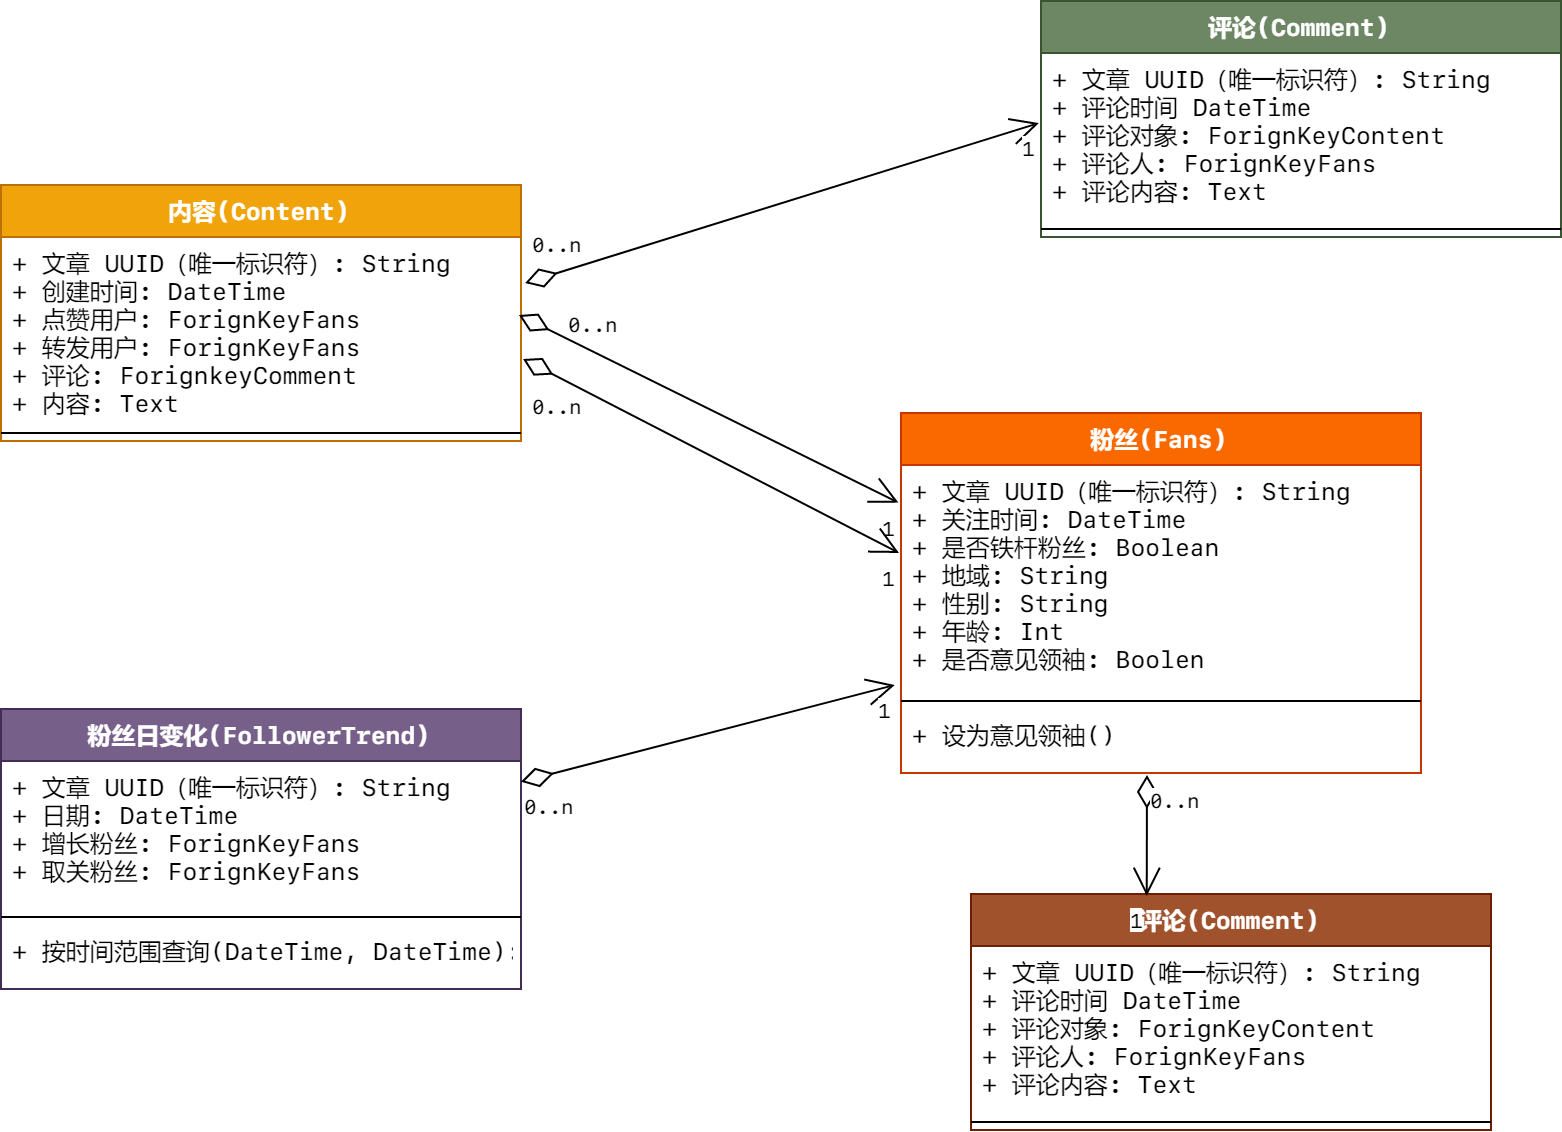

The diagram above was exported from draw.io. Its source (the exported page's mxGraphModel, read from the mxfile embedded in the PNG):
<mxGraphModel dx="2088" dy="932" grid="1" gridSize="10" guides="1" tooltips="1" connect="1" arrows="1" fold="1" page="1" pageScale="1" pageWidth="827" pageHeight="1169" math="0" shadow="0">
  <root>
    <mxCell id="0" />
    <mxCell id="1" parent="0" />
    <mxCell id="uwzEHiihTkONxnUCtZKs-1" value="内容(Content)" style="swimlane;fontStyle=1;align=center;verticalAlign=top;childLayout=stackLayout;horizontal=1;startSize=26;horizontalStack=0;resizeParent=1;resizeParentMax=0;resizeLast=0;collapsible=1;marginBottom=0;fillColor=#f0a30a;strokeColor=#BD7000;fontFamily=SF Mono;fontColor=#ffffff;" parent="1" vertex="1">
      <mxGeometry x="-50" y="240" width="260" height="128" as="geometry">
        <mxRectangle x="170" y="300" width="130" height="26" as="alternateBounds" />
      </mxGeometry>
    </mxCell>
    <mxCell id="uwzEHiihTkONxnUCtZKs-2" value="+ 文章 UUID（唯一标识符）: String&#10;+ 创建时间: DateTime&#10;+ 点赞用户: ForignKeyFans&#10;+ 转发用户: ForignKeyFans&#10;+ 评论: ForignkeyComment&#10;+ 内容: Text" style="text;strokeColor=none;fillColor=none;align=left;verticalAlign=top;spacingLeft=4;spacingRight=4;overflow=hidden;rotatable=0;points=[[0,0.5],[1,0.5]];portConstraint=eastwest;spacing=2;imageAspect=1;noLabel=0;fontFamily=SF Mono;" parent="uwzEHiihTkONxnUCtZKs-1" vertex="1">
      <mxGeometry y="26" width="260" height="94" as="geometry" />
    </mxCell>
    <mxCell id="uwzEHiihTkONxnUCtZKs-3" value="" style="line;strokeWidth=1;fillColor=none;align=left;verticalAlign=middle;spacingTop=-1;spacingLeft=3;spacingRight=3;rotatable=0;labelPosition=right;points=[];portConstraint=eastwest;fontFamily=SF Mono;" parent="uwzEHiihTkONxnUCtZKs-1" vertex="1">
      <mxGeometry y="120" width="260" height="8" as="geometry" />
    </mxCell>
    <mxCell id="uwzEHiihTkONxnUCtZKs-5" value="粉丝(Fans)" style="swimlane;fontStyle=1;align=center;verticalAlign=top;childLayout=stackLayout;horizontal=1;startSize=26;horizontalStack=0;resizeParent=1;resizeParentMax=0;resizeLast=0;collapsible=1;marginBottom=0;fillColor=#fa6800;strokeColor=#C73500;fontColor=#ffffff;fontFamily=SF Mono;" parent="1" vertex="1">
      <mxGeometry x="400" y="354" width="260" height="180" as="geometry">
        <mxRectangle x="170" y="300" width="130" height="26" as="alternateBounds" />
      </mxGeometry>
    </mxCell>
    <mxCell id="uwzEHiihTkONxnUCtZKs-6" value="+ 文章 UUID（唯一标识符）: String&#10;+ 关注时间: DateTime&#10;+ 是否铁杆粉丝: Boolean&#10;+ 地域: String&#10;+ 性别: String&#10;+ 年龄: Int&#10;+ 是否意见领袖: Boolen" style="text;strokeColor=none;fillColor=none;align=left;verticalAlign=top;spacingLeft=4;spacingRight=4;overflow=hidden;rotatable=0;points=[[0,0.5],[1,0.5]];portConstraint=eastwest;spacing=2;imageAspect=1;noLabel=0;fontFamily=SF Mono;" parent="uwzEHiihTkONxnUCtZKs-5" vertex="1">
      <mxGeometry y="26" width="260" height="114" as="geometry" />
    </mxCell>
    <mxCell id="uwzEHiihTkONxnUCtZKs-7" value="" style="line;strokeWidth=1;fillColor=none;align=left;verticalAlign=middle;spacingTop=-1;spacingLeft=3;spacingRight=3;rotatable=0;labelPosition=right;points=[];portConstraint=eastwest;fontFamily=SF Mono;" parent="uwzEHiihTkONxnUCtZKs-5" vertex="1">
      <mxGeometry y="140" width="260" height="8" as="geometry" />
    </mxCell>
    <mxCell id="uwzEHiihTkONxnUCtZKs-8" value="+ 设为意见领袖()" style="text;strokeColor=none;fillColor=none;align=left;verticalAlign=top;spacingLeft=4;spacingRight=4;overflow=hidden;rotatable=0;points=[[0,0.5],[1,0.5]];portConstraint=eastwest;fontFamily=SF Mono;" parent="uwzEHiihTkONxnUCtZKs-5" vertex="1">
      <mxGeometry y="148" width="260" height="32" as="geometry" />
    </mxCell>
    <mxCell id="uwzEHiihTkONxnUCtZKs-9" value="粉丝日变化(FollowerTrend)" style="swimlane;fontStyle=1;align=center;verticalAlign=top;childLayout=stackLayout;horizontal=1;startSize=26;horizontalStack=0;resizeParent=1;resizeParentMax=0;resizeLast=0;collapsible=1;marginBottom=0;fillColor=#76608a;strokeColor=#432D57;fontColor=#ffffff;fontFamily=SF Mono;" parent="1" vertex="1">
      <mxGeometry x="-50" y="502" width="260" height="140" as="geometry">
        <mxRectangle x="170" y="300" width="130" height="26" as="alternateBounds" />
      </mxGeometry>
    </mxCell>
    <mxCell id="uwzEHiihTkONxnUCtZKs-10" value="+ 文章 UUID（唯一标识符）: String&#10;+ 日期: DateTime&#10;+ 增长粉丝: ForignKeyFans&#10;+ 取关粉丝: ForignKeyFans" style="text;strokeColor=none;fillColor=none;align=left;verticalAlign=top;spacingLeft=4;spacingRight=4;overflow=hidden;rotatable=0;points=[[0,0.5],[1,0.5]];portConstraint=eastwest;spacing=2;imageAspect=1;noLabel=0;fontFamily=SF Mono;" parent="uwzEHiihTkONxnUCtZKs-9" vertex="1">
      <mxGeometry y="26" width="260" height="74" as="geometry" />
    </mxCell>
    <mxCell id="uwzEHiihTkONxnUCtZKs-11" value="" style="line;strokeWidth=1;fillColor=none;align=left;verticalAlign=middle;spacingTop=-1;spacingLeft=3;spacingRight=3;rotatable=0;labelPosition=right;points=[];portConstraint=eastwest;fontFamily=SF Mono;" parent="uwzEHiihTkONxnUCtZKs-9" vertex="1">
      <mxGeometry y="100" width="260" height="8" as="geometry" />
    </mxCell>
    <mxCell id="uwzEHiihTkONxnUCtZKs-12" value="+ 按时间范围查询(DateTime, DateTime): " style="text;strokeColor=none;fillColor=none;align=left;verticalAlign=top;spacingLeft=4;spacingRight=4;overflow=hidden;rotatable=0;points=[[0,0.5],[1,0.5]];portConstraint=eastwest;fontFamily=SF Mono;" parent="uwzEHiihTkONxnUCtZKs-9" vertex="1">
      <mxGeometry y="108" width="260" height="32" as="geometry" />
    </mxCell>
    <mxCell id="uwzEHiihTkONxnUCtZKs-13" value="评论(Comment)" style="swimlane;fontStyle=1;align=center;verticalAlign=top;childLayout=stackLayout;horizontal=1;startSize=26;horizontalStack=0;resizeParent=1;resizeParentMax=0;resizeLast=0;collapsible=1;marginBottom=0;fillColor=#6d8764;strokeColor=#3A5431;fontFamily=SF Mono;fontColor=#ffffff;" parent="1" vertex="1">
      <mxGeometry x="470" y="148" width="260" height="118" as="geometry">
        <mxRectangle x="170" y="300" width="130" height="26" as="alternateBounds" />
      </mxGeometry>
    </mxCell>
    <mxCell id="uwzEHiihTkONxnUCtZKs-14" value="+ 文章 UUID（唯一标识符）: String&#10;+ 评论时间 DateTime&#10;+ 评论对象: ForignKeyContent&#10;+ 评论人: ForignKeyFans&#10;+ 评论内容: Text" style="text;strokeColor=none;fillColor=none;align=left;verticalAlign=top;spacingLeft=4;spacingRight=4;overflow=hidden;rotatable=0;points=[[0,0.5],[1,0.5]];portConstraint=eastwest;spacing=2;imageAspect=1;noLabel=0;fontFamily=SF Mono;" parent="uwzEHiihTkONxnUCtZKs-13" vertex="1">
      <mxGeometry y="26" width="260" height="84" as="geometry" />
    </mxCell>
    <mxCell id="uwzEHiihTkONxnUCtZKs-15" value="" style="line;strokeWidth=1;fillColor=none;align=left;verticalAlign=middle;spacingTop=-1;spacingLeft=3;spacingRight=3;rotatable=0;labelPosition=right;points=[];portConstraint=eastwest;fontFamily=SF Mono;" parent="uwzEHiihTkONxnUCtZKs-13" vertex="1">
      <mxGeometry y="110" width="260" height="8" as="geometry" />
    </mxCell>
    <mxCell id="uwzEHiihTkONxnUCtZKs-21" value="评论(Comment)" style="swimlane;fontStyle=1;align=center;verticalAlign=top;childLayout=stackLayout;horizontal=1;startSize=26;horizontalStack=0;resizeParent=1;resizeParentMax=0;resizeLast=0;collapsible=1;marginBottom=0;fillColor=#a0522d;strokeColor=#6D1F00;fontColor=#ffffff;fontFamily=SF Mono;" parent="1" vertex="1">
      <mxGeometry x="435" y="594.5" width="260" height="118" as="geometry">
        <mxRectangle x="170" y="300" width="130" height="26" as="alternateBounds" />
      </mxGeometry>
    </mxCell>
    <mxCell id="uwzEHiihTkONxnUCtZKs-22" value="+ 文章 UUID（唯一标识符）: String&#10;+ 评论时间 DateTime&#10;+ 评论对象: ForignKeyContent&#10;+ 评论人: ForignKeyFans&#10;+ 评论内容: Text" style="text;strokeColor=none;fillColor=none;align=left;verticalAlign=top;spacingLeft=4;spacingRight=4;overflow=hidden;rotatable=0;points=[[0,0.5],[1,0.5]];portConstraint=eastwest;spacing=2;imageAspect=1;noLabel=0;fontFamily=SF Mono;" parent="uwzEHiihTkONxnUCtZKs-21" vertex="1">
      <mxGeometry y="26" width="260" height="84" as="geometry" />
    </mxCell>
    <mxCell id="uwzEHiihTkONxnUCtZKs-23" value="" style="line;strokeWidth=1;fillColor=none;align=left;verticalAlign=middle;spacingTop=-1;spacingLeft=3;spacingRight=3;rotatable=0;labelPosition=right;points=[];portConstraint=eastwest;fontFamily=SF Mono;" parent="uwzEHiihTkONxnUCtZKs-21" vertex="1">
      <mxGeometry y="110" width="260" height="8" as="geometry" />
    </mxCell>
    <mxCell id="uwzEHiihTkONxnUCtZKs-24" value="" style="endArrow=open;html=1;endSize=12;startArrow=diamondThin;startSize=14;startFill=0;entryX=-0.004;entryY=0.417;entryDx=0;entryDy=0;entryPerimeter=0;fontFamily=SF Mono;exitX=1.008;exitY=0.245;exitDx=0;exitDy=0;exitPerimeter=0;" parent="1" source="uwzEHiihTkONxnUCtZKs-2" target="uwzEHiihTkONxnUCtZKs-14" edge="1">
      <mxGeometry relative="1" as="geometry">
        <mxPoint x="381" y="328" as="sourcePoint" />
        <mxPoint x="561" y="328" as="targetPoint" />
      </mxGeometry>
    </mxCell>
    <mxCell id="uwzEHiihTkONxnUCtZKs-25" value="0..n" style="resizable=0;html=1;align=left;verticalAlign=top;labelBackgroundColor=#ffffff;fontSize=10;fontFamily=SF Mono;" parent="uwzEHiihTkONxnUCtZKs-24" connectable="0" vertex="1">
      <mxGeometry x="-1" relative="1" as="geometry">
        <mxPoint x="2" y="-32" as="offset" />
      </mxGeometry>
    </mxCell>
    <mxCell id="uwzEHiihTkONxnUCtZKs-26" value="1" style="resizable=0;html=1;align=right;verticalAlign=top;labelBackgroundColor=#ffffff;fontSize=10;fontFamily=SF Mono;" parent="uwzEHiihTkONxnUCtZKs-24" connectable="0" vertex="1">
      <mxGeometry x="1" relative="1" as="geometry" />
    </mxCell>
    <mxCell id="uwzEHiihTkONxnUCtZKs-27" value="" style="endArrow=open;html=1;endSize=12;startArrow=diamondThin;startSize=14;startFill=0;entryX=-0.005;entryY=0.165;entryDx=0;entryDy=0;entryPerimeter=0;fontFamily=SF Mono;exitX=0.996;exitY=0.415;exitDx=0;exitDy=0;exitPerimeter=0;" parent="1" source="uwzEHiihTkONxnUCtZKs-2" target="uwzEHiihTkONxnUCtZKs-6" edge="1">
      <mxGeometry relative="1" as="geometry">
        <mxPoint x="292.0799999999999" y="299.03" as="sourcePoint" />
        <mxPoint x="421.96000000000004" y="193.02800000000002" as="targetPoint" />
      </mxGeometry>
    </mxCell>
    <mxCell id="uwzEHiihTkONxnUCtZKs-28" value="0..n" style="resizable=0;html=1;align=left;verticalAlign=top;labelBackgroundColor=#ffffff;fontSize=10;fontFamily=SF Mono;" parent="uwzEHiihTkONxnUCtZKs-27" connectable="0" vertex="1">
      <mxGeometry x="-1" relative="1" as="geometry">
        <mxPoint x="23" y="-8.5" as="offset" />
      </mxGeometry>
    </mxCell>
    <mxCell id="uwzEHiihTkONxnUCtZKs-29" value="1" style="resizable=0;html=1;align=right;verticalAlign=top;labelBackgroundColor=#ffffff;fontSize=10;fontFamily=SF Mono;" parent="uwzEHiihTkONxnUCtZKs-27" connectable="0" vertex="1">
      <mxGeometry x="1" relative="1" as="geometry" />
    </mxCell>
    <mxCell id="uwzEHiihTkONxnUCtZKs-36" value="" style="endArrow=open;html=1;endSize=12;startArrow=diamondThin;startSize=14;startFill=0;fontFamily=SF Mono;exitX=1.004;exitY=0.649;exitDx=0;exitDy=0;exitPerimeter=0;" parent="1" source="uwzEHiihTkONxnUCtZKs-2" edge="1">
      <mxGeometry relative="1" as="geometry">
        <mxPoint x="288.96000000000004" y="315.01" as="sourcePoint" />
        <mxPoint x="399" y="424" as="targetPoint" />
      </mxGeometry>
    </mxCell>
    <mxCell id="uwzEHiihTkONxnUCtZKs-37" value="0..n" style="resizable=0;html=1;align=left;verticalAlign=top;labelBackgroundColor=#ffffff;fontSize=10;fontFamily=SF Mono;" parent="uwzEHiihTkONxnUCtZKs-36" connectable="0" vertex="1">
      <mxGeometry x="-1" relative="1" as="geometry">
        <mxPoint x="2.5" y="11" as="offset" />
      </mxGeometry>
    </mxCell>
    <mxCell id="uwzEHiihTkONxnUCtZKs-38" value="1" style="resizable=0;html=1;align=right;verticalAlign=top;labelBackgroundColor=#ffffff;fontSize=10;fontFamily=SF Mono;" parent="uwzEHiihTkONxnUCtZKs-36" connectable="0" vertex="1">
      <mxGeometry x="1" relative="1" as="geometry" />
    </mxCell>
    <mxCell id="uwzEHiihTkONxnUCtZKs-39" value="" style="endArrow=open;html=1;endSize=12;startArrow=diamondThin;startSize=14;startFill=0;fontFamily=SF Mono;exitX=0.473;exitY=1.031;exitDx=0;exitDy=0;exitPerimeter=0;entryX=0.338;entryY=0.008;entryDx=0;entryDy=0;entryPerimeter=0;" parent="1" source="uwzEHiihTkONxnUCtZKs-8" target="uwzEHiihTkONxnUCtZKs-21" edge="1">
      <mxGeometry relative="1" as="geometry">
        <mxPoint x="291.03999999999996" y="337.0060000000001" as="sourcePoint" />
        <mxPoint x="420" y="440" as="targetPoint" />
      </mxGeometry>
    </mxCell>
    <mxCell id="uwzEHiihTkONxnUCtZKs-40" value="0..n" style="resizable=0;html=1;align=left;verticalAlign=top;labelBackgroundColor=#ffffff;fontSize=10;fontFamily=SF Mono;" parent="uwzEHiihTkONxnUCtZKs-39" connectable="0" vertex="1">
      <mxGeometry x="-1" relative="1" as="geometry" />
    </mxCell>
    <mxCell id="uwzEHiihTkONxnUCtZKs-41" value="1" style="resizable=0;html=1;align=right;verticalAlign=top;labelBackgroundColor=#ffffff;fontSize=10;fontFamily=SF Mono;" parent="uwzEHiihTkONxnUCtZKs-39" connectable="0" vertex="1">
      <mxGeometry x="1" relative="1" as="geometry" />
    </mxCell>
    <mxCell id="uwzEHiihTkONxnUCtZKs-42" value="" style="endArrow=open;html=1;endSize=12;startArrow=diamondThin;startSize=14;startFill=0;fontFamily=SF Mono;entryX=-0.012;entryY=0.965;entryDx=0;entryDy=0;entryPerimeter=0;" parent="1" source="uwzEHiihTkONxnUCtZKs-9" target="uwzEHiihTkONxnUCtZKs-6" edge="1">
      <mxGeometry relative="1" as="geometry">
        <mxPoint x="291.03999999999996" y="337.0060000000001" as="sourcePoint" />
        <mxPoint x="420" y="440" as="targetPoint" />
      </mxGeometry>
    </mxCell>
    <mxCell id="uwzEHiihTkONxnUCtZKs-43" value="0..n" style="resizable=0;html=1;align=left;verticalAlign=top;labelBackgroundColor=#ffffff;fontSize=10;fontFamily=SF Mono;" parent="uwzEHiihTkONxnUCtZKs-42" connectable="0" vertex="1">
      <mxGeometry x="-1" relative="1" as="geometry" />
    </mxCell>
    <mxCell id="uwzEHiihTkONxnUCtZKs-44" value="1" style="resizable=0;html=1;align=right;verticalAlign=top;labelBackgroundColor=#ffffff;fontSize=10;fontFamily=SF Mono;" parent="uwzEHiihTkONxnUCtZKs-42" connectable="0" vertex="1">
      <mxGeometry x="1" relative="1" as="geometry" />
    </mxCell>
  </root>
</mxGraphModel>